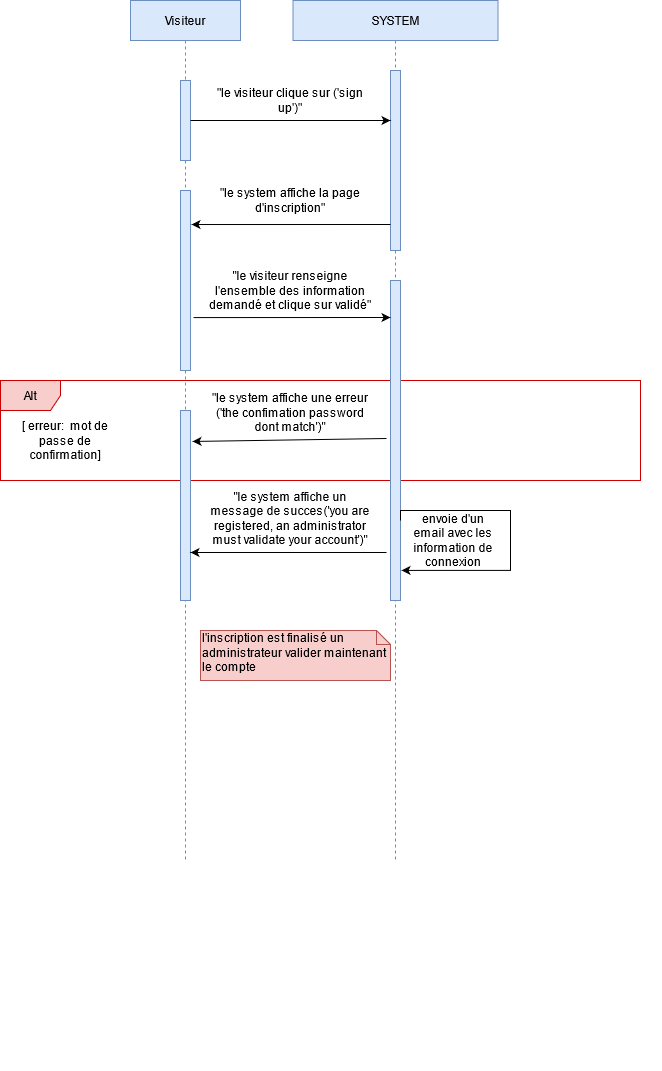

The diagram above was exported from draw.io. Its source (the exported page's mxGraphModel, read from the mxfile embedded in the PNG):
<mxGraphModel dx="1422" dy="790" grid="1" gridSize="10" guides="1" tooltips="1" connect="1" arrows="1" fold="1" page="1" pageScale="1" pageWidth="850" pageHeight="1100" math="0" shadow="0">
  <root>
    <mxCell id="0" />
    <mxCell id="1" parent="0" />
    <mxCell id="6mVJtkdGvN2QsGVARfS9-120" value="Alt" style="shape=umlFrame;whiteSpace=wrap;html=1;fillColor=#f8cecc;strokeColor=#CC0000;" vertex="1" parent="1">
      <mxGeometry x="50" y="460" width="640" height="100" as="geometry" />
    </mxCell>
    <mxCell id="3nuBFxr9cyL0pnOWT2aG-1" value="Visiteur" style="shape=umlLifeline;perimeter=lifelinePerimeter;container=1;collapsible=0;recursiveResize=0;rounded=0;shadow=0;strokeWidth=1;fillColor=#dae8fc;strokeColor=#6c8ebf;" parent="1" vertex="1">
      <mxGeometry x="180" y="80" width="110" height="860" as="geometry" />
    </mxCell>
    <mxCell id="W3zhZSF-uH6oNpdiygfe-193" value="" style="html=1;strokeColor=#6c8ebf;fillColor=#dae8fc;" parent="3nuBFxr9cyL0pnOWT2aG-1" vertex="1">
      <mxGeometry x="50" y="80" width="10" height="80" as="geometry" />
    </mxCell>
    <mxCell id="cS9AYcHrGZ2k8swyRS4B-11" value="" style="group" parent="3nuBFxr9cyL0pnOWT2aG-1" vertex="1" connectable="0">
      <mxGeometry x="50" y="300" width="10" height="770" as="geometry" />
    </mxCell>
    <mxCell id="cS9AYcHrGZ2k8swyRS4B-12" value="" style="group" parent="cS9AYcHrGZ2k8swyRS4B-11" vertex="1" connectable="0">
      <mxGeometry width="10" height="770" as="geometry" />
    </mxCell>
    <mxCell id="cS9AYcHrGZ2k8swyRS4B-15" style="edgeStyle=orthogonalEdgeStyle;rounded=0;orthogonalLoop=1;jettySize=auto;html=1;exitX=0.5;exitY=1;exitDx=0;exitDy=0;dashed=1;startArrow=none;startFill=0;" parent="cS9AYcHrGZ2k8swyRS4B-12" edge="1">
      <mxGeometry relative="1" as="geometry">
        <mxPoint x="5" y="340" as="sourcePoint" />
        <mxPoint x="5" y="340" as="targetPoint" />
      </mxGeometry>
    </mxCell>
    <mxCell id="6mVJtkdGvN2QsGVARfS9-101" value="" style="html=1;strokeColor=#6c8ebf;fillColor=#dae8fc;" vertex="1" parent="3nuBFxr9cyL0pnOWT2aG-1">
      <mxGeometry x="50" y="190" width="10" height="180" as="geometry" />
    </mxCell>
    <mxCell id="3nuBFxr9cyL0pnOWT2aG-5" value="SYSTEM" style="shape=umlLifeline;perimeter=lifelinePerimeter;container=0;collapsible=0;recursiveResize=0;rounded=0;shadow=0;strokeWidth=1;fillColor=#dae8fc;strokeColor=#6c8ebf;" parent="1" vertex="1">
      <mxGeometry x="342.5" y="80" width="205" height="860" as="geometry" />
    </mxCell>
    <mxCell id="cS9AYcHrGZ2k8swyRS4B-10" style="edgeStyle=orthogonalEdgeStyle;rounded=0;orthogonalLoop=1;jettySize=auto;html=1;exitX=0.5;exitY=1;exitDx=0;exitDy=0;dashed=1;startArrow=none;startFill=0;" parent="1" edge="1">
      <mxGeometry x="395" y="80" as="geometry">
        <mxPoint x="445" y="780" as="sourcePoint" />
        <mxPoint x="445" y="780" as="targetPoint" />
      </mxGeometry>
    </mxCell>
    <mxCell id="6mVJtkdGvN2QsGVARfS9-46" style="edgeStyle=orthogonalEdgeStyle;rounded=0;orthogonalLoop=1;jettySize=auto;html=1;exitX=1;exitY=0.25;exitDx=0;exitDy=0;entryX=1;entryY=0.713;entryDx=0;entryDy=0;entryPerimeter=0;strokeColor=none;startArrow=none;" edge="1" parent="1" source="6mVJtkdGvN2QsGVARfS9-120">
      <mxGeometry relative="1" as="geometry">
        <mxPoint x="450" y="445" as="sourcePoint" />
        <mxPoint x="450" y="583.9000000000001" as="targetPoint" />
        <Array as="points">
          <mxPoint x="620" y="408" />
          <mxPoint x="620" y="477" />
        </Array>
      </mxGeometry>
    </mxCell>
    <mxCell id="6mVJtkdGvN2QsGVARfS9-68" style="edgeStyle=orthogonalEdgeStyle;rounded=0;orthogonalLoop=1;jettySize=auto;html=1;exitX=0.5;exitY=1;exitDx=0;exitDy=0;" edge="1" parent="1">
      <mxGeometry relative="1" as="geometry">
        <mxPoint x="505" y="650" as="sourcePoint" />
        <mxPoint x="505" y="650" as="targetPoint" />
      </mxGeometry>
    </mxCell>
    <mxCell id="6mVJtkdGvN2QsGVARfS9-98" value="" style="html=1;strokeColor=#6c8ebf;fillColor=#dae8fc;" vertex="1" parent="1">
      <mxGeometry x="440" y="150" width="10" height="180" as="geometry" />
    </mxCell>
    <mxCell id="6mVJtkdGvN2QsGVARfS9-113" value="" style="endArrow=classic;html=1;exitX=1;exitY=0.5;exitDx=0;exitDy=0;" edge="1" parent="1" source="W3zhZSF-uH6oNpdiygfe-193">
      <mxGeometry width="50" height="50" relative="1" as="geometry">
        <mxPoint x="480" y="400" as="sourcePoint" />
        <mxPoint x="440" y="200" as="targetPoint" />
      </mxGeometry>
    </mxCell>
    <mxCell id="6mVJtkdGvN2QsGVARfS9-114" value="&quot;le system affiche la page d'inscription&quot;" style="text;html=1;strokeColor=none;fillColor=none;align=center;verticalAlign=middle;whiteSpace=wrap;rounded=0;" vertex="1" parent="1">
      <mxGeometry x="255" y="270" width="170" height="20" as="geometry" />
    </mxCell>
    <mxCell id="6mVJtkdGvN2QsGVARfS9-116" value="" style="endArrow=classic;html=1;entryX=1.1;entryY=0.189;entryDx=0;entryDy=0;entryPerimeter=0;" edge="1" parent="1" target="6mVJtkdGvN2QsGVARfS9-101">
      <mxGeometry width="50" height="50" relative="1" as="geometry">
        <mxPoint x="440" y="304" as="sourcePoint" />
        <mxPoint x="530" y="350" as="targetPoint" />
      </mxGeometry>
    </mxCell>
    <mxCell id="6mVJtkdGvN2QsGVARfS9-117" value="&quot;le visiteur clique sur ('sign up')&quot;" style="text;html=1;strokeColor=none;fillColor=none;align=center;verticalAlign=middle;whiteSpace=wrap;rounded=0;" vertex="1" parent="1">
      <mxGeometry x="255" y="170" width="170" height="20" as="geometry" />
    </mxCell>
    <mxCell id="6mVJtkdGvN2QsGVARfS9-107" value="" style="html=1;strokeColor=#6c8ebf;fillColor=#dae8fc;" vertex="1" parent="1">
      <mxGeometry x="440" y="360" width="10" height="320" as="geometry" />
    </mxCell>
    <mxCell id="6mVJtkdGvN2QsGVARfS9-118" value="" style="endArrow=classic;html=1;exitX=1.3;exitY=0.706;exitDx=0;exitDy=0;exitPerimeter=0;" edge="1" parent="1" source="6mVJtkdGvN2QsGVARfS9-101">
      <mxGeometry width="50" height="50" relative="1" as="geometry">
        <mxPoint x="480" y="400" as="sourcePoint" />
        <mxPoint x="440" y="397" as="targetPoint" />
      </mxGeometry>
    </mxCell>
    <mxCell id="6mVJtkdGvN2QsGVARfS9-119" value="&quot;le visiteur renseigne l'ensemble des information demandé et clique sur validé&quot;" style="text;html=1;strokeColor=none;fillColor=none;align=center;verticalAlign=middle;whiteSpace=wrap;rounded=0;" vertex="1" parent="1">
      <mxGeometry x="255" y="360" width="170" height="20" as="geometry" />
    </mxCell>
    <mxCell id="6mVJtkdGvN2QsGVARfS9-121" value="" style="edgeStyle=orthogonalEdgeStyle;rounded=0;orthogonalLoop=1;jettySize=auto;html=1;exitX=1;exitY=0.25;exitDx=0;exitDy=0;entryX=1;entryY=0.713;entryDx=0;entryDy=0;entryPerimeter=0;strokeColor=none;endArrow=none;" edge="1" parent="1" target="6mVJtkdGvN2QsGVARfS9-120">
      <mxGeometry relative="1" as="geometry">
        <mxPoint x="450" y="445" as="sourcePoint" />
        <mxPoint x="450" y="583.9000000000001" as="targetPoint" />
        <Array as="points" />
      </mxGeometry>
    </mxCell>
    <mxCell id="6mVJtkdGvN2QsGVARfS9-122" value="" style="html=1;strokeColor=#6c8ebf;fillColor=#dae8fc;" vertex="1" parent="1">
      <mxGeometry x="230" y="490" width="10" height="190" as="geometry" />
    </mxCell>
    <mxCell id="6mVJtkdGvN2QsGVARfS9-123" value="[ erreur:&amp;nbsp; mot de passe de confirmation]" style="text;html=1;strokeColor=none;fillColor=none;align=center;verticalAlign=middle;whiteSpace=wrap;rounded=0;" vertex="1" parent="1">
      <mxGeometry x="60" y="510" width="110" height="20" as="geometry" />
    </mxCell>
    <mxCell id="6mVJtkdGvN2QsGVARfS9-124" value="" style="endArrow=classic;html=1;entryX=1.2;entryY=0.163;entryDx=0;entryDy=0;entryPerimeter=0;" edge="1" parent="1" target="6mVJtkdGvN2QsGVARfS9-122">
      <mxGeometry width="50" height="50" relative="1" as="geometry">
        <mxPoint x="436" y="518" as="sourcePoint" />
        <mxPoint x="530" y="430" as="targetPoint" />
      </mxGeometry>
    </mxCell>
    <mxCell id="6mVJtkdGvN2QsGVARfS9-125" value="&quot;le system affiche un message de succes('you are registered, an administrator must validate your account')&quot;" style="text;html=1;strokeColor=none;fillColor=none;align=center;verticalAlign=middle;whiteSpace=wrap;rounded=0;" vertex="1" parent="1">
      <mxGeometry x="255" y="588" width="170" height="20" as="geometry" />
    </mxCell>
    <mxCell id="6mVJtkdGvN2QsGVARfS9-127" value="&lt;div&gt;&quot;le system affiche une erreur &lt;br&gt;&lt;/div&gt;&lt;div&gt;('the confimation password dont match')&quot;&lt;/div&gt;" style="text;html=1;strokeColor=none;fillColor=none;align=center;verticalAlign=middle;whiteSpace=wrap;rounded=0;" vertex="1" parent="1">
      <mxGeometry x="255" y="482" width="170" height="20" as="geometry" />
    </mxCell>
    <mxCell id="6mVJtkdGvN2QsGVARfS9-128" style="edgeStyle=orthogonalEdgeStyle;rounded=0;orthogonalLoop=1;jettySize=auto;html=1;exitX=1;exitY=0.75;exitDx=0;exitDy=0;entryX=1.1;entryY=0.906;entryDx=0;entryDy=0;entryPerimeter=0;" edge="1" parent="1" source="6mVJtkdGvN2QsGVARfS9-107" target="6mVJtkdGvN2QsGVARfS9-107">
      <mxGeometry relative="1" as="geometry">
        <Array as="points">
          <mxPoint x="450" y="590" />
          <mxPoint x="560" y="590" />
          <mxPoint x="560" y="650" />
        </Array>
      </mxGeometry>
    </mxCell>
    <mxCell id="6mVJtkdGvN2QsGVARfS9-129" value="envoie d'un email avec les information de connexion" style="text;html=1;strokeColor=none;fillColor=none;align=center;verticalAlign=middle;whiteSpace=wrap;rounded=0;" vertex="1" parent="1">
      <mxGeometry x="457.5" y="610" width="90" height="20" as="geometry" />
    </mxCell>
    <mxCell id="6mVJtkdGvN2QsGVARfS9-130" value="" style="endArrow=classic;html=1;exitX=-0.4;exitY=0.85;exitDx=0;exitDy=0;exitPerimeter=0;" edge="1" parent="1" source="6mVJtkdGvN2QsGVARfS9-107">
      <mxGeometry width="50" height="50" relative="1" as="geometry">
        <mxPoint x="480" y="510" as="sourcePoint" />
        <mxPoint x="240" y="632" as="targetPoint" />
      </mxGeometry>
    </mxCell>
    <mxCell id="6mVJtkdGvN2QsGVARfS9-131" value="l'inscription est finalisé un administrateur valider maintenant le compte" style="shape=note;whiteSpace=wrap;html=1;size=14;verticalAlign=top;align=left;spacingTop=-6;fillColor=#f8cecc;strokeColor=#b85450;" vertex="1" parent="1">
      <mxGeometry x="250" y="710" width="190" height="50" as="geometry" />
    </mxCell>
  </root>
</mxGraphModel>